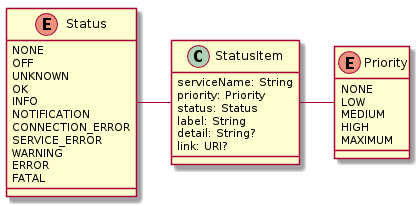

The diagram above was rendered by PlantUML. Its source (embedded in the PNG):
@startuml
class StatusItem {
  serviceName: String
  priority: Priority
  status: Status
  label: String
  detail: String?
  link: URI?
}
enum Priority {
  NONE
  LOW
  MEDIUM
  HIGH
  MAXIMUM
}
enum Status {
  NONE
  OFF
  UNKNOWN
  OK
  INFO
  NOTIFICATION
  CONNECTION_ERROR
  SERVICE_ERROR
  WARNING
  ERROR
  FATAL
}

StatusItem -left- Status
StatusItem -right- Priority
@enduml